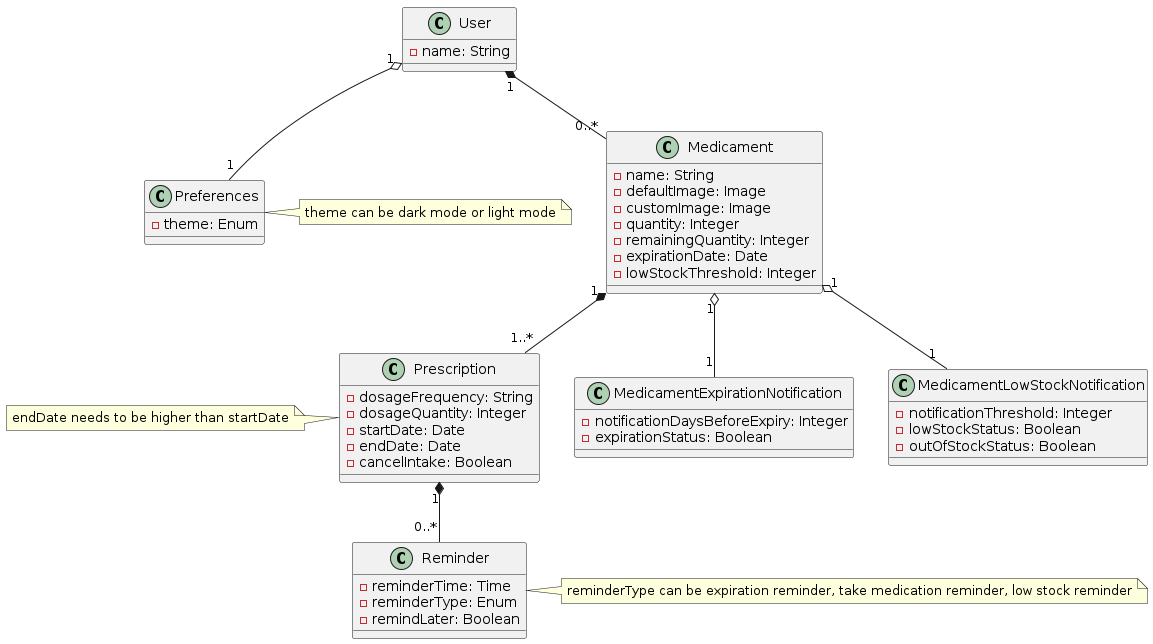

The diagram above was rendered by PlantUML. Its source (embedded in the PNG):
@startuml PINGUPILLS

class Medicament {
    - name: String
    - defaultImage: Image
    - customImage: Image
    - quantity: Integer
    - remainingQuantity: Integer
    - expirationDate: Date
    - lowStockThreshold: Integer
}

class Prescription {
    - dosageFrequency: String
    - dosageQuantity: Integer
    - startDate: Date
    - endDate: Date
    - cancelIntake: Boolean
}

note left of Prescription
    endDate needs to be higher than startDate
end note

class Reminder {
    - reminderTime: Time
    - reminderType: Enum
    - remindLater: Boolean
}

note right of Reminder
    reminderType can be expiration reminder, take medication reminder, low stock reminder
end note

class Preferences {
    - theme: Enum
}

note right of Preferences
    theme can be dark mode or light mode
end note

class User {
    - name: String
}

class MedicamentExpirationNotification {
    - notificationDaysBeforeExpiry: Integer
    - expirationStatus: Boolean
}

class MedicamentLowStockNotification {
    - notificationThreshold: Integer
    - lowStockStatus: Boolean
    - outOfStockStatus: Boolean
}

Medicament "1" *-- "1..*" Prescription
Medicament "1" o-- "1" MedicamentExpirationNotification
Medicament "1" o-- "1" MedicamentLowStockNotification
Prescription "1" *-- "0..*" Reminder
User "1" o-- "1" Preferences
User "1" *-- "0..*" Medicament

@enduml